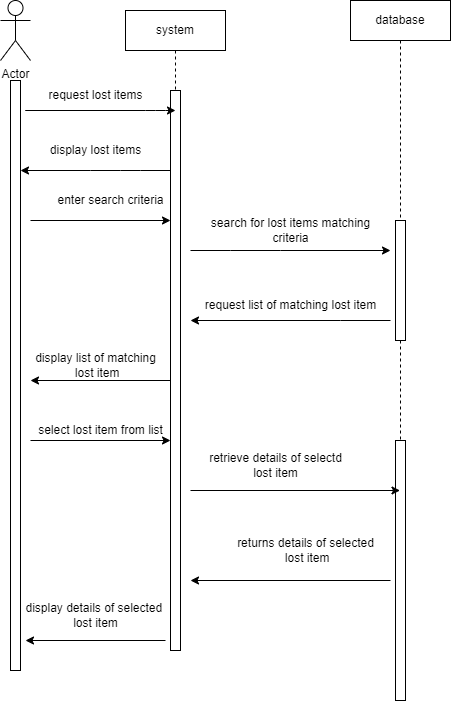

The diagram above was exported from draw.io. Its source (the exported page's mxGraphModel, read from the mxfile embedded in the PNG):
<mxGraphModel dx="1120" dy="486" grid="1" gridSize="10" guides="1" tooltips="1" connect="1" arrows="1" fold="1" page="1" pageScale="1" pageWidth="850" pageHeight="1100" math="0" shadow="0">
  <root>
    <mxCell id="0" />
    <mxCell id="1" parent="0" />
    <mxCell id="aM9ryv3xv72pqoxQDRHE-1" value="system" style="shape=umlLifeline;perimeter=lifelinePerimeter;whiteSpace=wrap;html=1;container=0;dropTarget=0;collapsible=0;recursiveResize=0;outlineConnect=0;portConstraint=eastwest;newEdgeStyle={&quot;edgeStyle&quot;:&quot;elbowEdgeStyle&quot;,&quot;elbow&quot;:&quot;vertical&quot;,&quot;curved&quot;:0,&quot;rounded&quot;:0};" parent="1" vertex="1">
      <mxGeometry x="295" y="50" width="100" height="640" as="geometry" />
    </mxCell>
    <mxCell id="aM9ryv3xv72pqoxQDRHE-2" value="" style="html=1;points=[];perimeter=orthogonalPerimeter;outlineConnect=0;targetShapes=umlLifeline;portConstraint=eastwest;newEdgeStyle={&quot;edgeStyle&quot;:&quot;elbowEdgeStyle&quot;,&quot;elbow&quot;:&quot;vertical&quot;,&quot;curved&quot;:0,&quot;rounded&quot;:0};" parent="aM9ryv3xv72pqoxQDRHE-1" vertex="1">
      <mxGeometry x="45" y="80" width="10" height="560" as="geometry" />
    </mxCell>
    <mxCell id="aM9ryv3xv72pqoxQDRHE-5" value="database" style="shape=umlLifeline;perimeter=lifelinePerimeter;whiteSpace=wrap;html=1;container=0;dropTarget=0;collapsible=0;recursiveResize=0;outlineConnect=0;portConstraint=eastwest;newEdgeStyle={&quot;edgeStyle&quot;:&quot;elbowEdgeStyle&quot;,&quot;elbow&quot;:&quot;vertical&quot;,&quot;curved&quot;:0,&quot;rounded&quot;:0};" parent="1" vertex="1">
      <mxGeometry x="520" y="40" width="100" height="510" as="geometry" />
    </mxCell>
    <mxCell id="aM9ryv3xv72pqoxQDRHE-6" value="" style="html=1;points=[];perimeter=orthogonalPerimeter;outlineConnect=0;targetShapes=umlLifeline;portConstraint=eastwest;newEdgeStyle={&quot;edgeStyle&quot;:&quot;elbowEdgeStyle&quot;,&quot;elbow&quot;:&quot;vertical&quot;,&quot;curved&quot;:0,&quot;rounded&quot;:0};" parent="aM9ryv3xv72pqoxQDRHE-5" vertex="1">
      <mxGeometry x="45" y="220" width="10" height="120" as="geometry" />
    </mxCell>
    <mxCell id="wG07TIsnLSP4sVyJUJvc-2" value="Actor" style="shape=umlActor;verticalLabelPosition=bottom;verticalAlign=top;html=1;outlineConnect=0;" vertex="1" parent="1">
      <mxGeometry x="170" y="40" width="30" height="60" as="geometry" />
    </mxCell>
    <mxCell id="wG07TIsnLSP4sVyJUJvc-6" value="" style="html=1;points=[];perimeter=orthogonalPerimeter;outlineConnect=0;targetShapes=umlLifeline;portConstraint=eastwest;newEdgeStyle={&quot;edgeStyle&quot;:&quot;elbowEdgeStyle&quot;,&quot;elbow&quot;:&quot;vertical&quot;,&quot;curved&quot;:0,&quot;rounded&quot;:0};" vertex="1" parent="1">
      <mxGeometry x="180" y="120" width="10" height="590" as="geometry" />
    </mxCell>
    <mxCell id="wG07TIsnLSP4sVyJUJvc-10" value="" style="endArrow=classic;html=1;rounded=0;" edge="1" parent="1">
      <mxGeometry width="50" height="50" relative="1" as="geometry">
        <mxPoint x="200" y="150" as="sourcePoint" />
        <mxPoint x="345" y="150" as="targetPoint" />
        <Array as="points">
          <mxPoint x="205" y="150" />
          <mxPoint x="195" y="150" />
          <mxPoint x="315" y="150" />
          <mxPoint x="325" y="150" />
          <mxPoint x="335" y="150" />
        </Array>
      </mxGeometry>
    </mxCell>
    <mxCell id="wG07TIsnLSP4sVyJUJvc-11" value="request lost items" style="text;html=1;align=center;verticalAlign=middle;resizable=0;points=[];autosize=1;strokeColor=none;fillColor=none;" vertex="1" parent="1">
      <mxGeometry x="205" y="120" width="120" height="30" as="geometry" />
    </mxCell>
    <mxCell id="wG07TIsnLSP4sVyJUJvc-15" value="" style="edgeStyle=none;orthogonalLoop=1;jettySize=auto;html=1;rounded=0;" edge="1" parent="1" target="wG07TIsnLSP4sVyJUJvc-6">
      <mxGeometry width="100" relative="1" as="geometry">
        <mxPoint x="340" y="210" as="sourcePoint" />
        <mxPoint x="200" y="210" as="targetPoint" />
        <Array as="points">
          <mxPoint x="310" y="210" />
          <mxPoint x="290" y="210" />
          <mxPoint x="260" y="210" />
        </Array>
      </mxGeometry>
    </mxCell>
    <mxCell id="wG07TIsnLSP4sVyJUJvc-16" value="display lost items" style="text;html=1;align=center;verticalAlign=middle;resizable=0;points=[];autosize=1;strokeColor=none;fillColor=none;" vertex="1" parent="1">
      <mxGeometry x="210" y="175" width="110" height="30" as="geometry" />
    </mxCell>
    <mxCell id="wG07TIsnLSP4sVyJUJvc-17" value="" style="edgeStyle=none;orthogonalLoop=1;jettySize=auto;html=1;rounded=0;" edge="1" parent="1">
      <mxGeometry width="100" relative="1" as="geometry">
        <mxPoint x="200" y="260" as="sourcePoint" />
        <mxPoint x="340" y="260" as="targetPoint" />
        <Array as="points" />
      </mxGeometry>
    </mxCell>
    <mxCell id="wG07TIsnLSP4sVyJUJvc-18" value="enter search criteria" style="text;html=1;align=center;verticalAlign=middle;resizable=0;points=[];autosize=1;strokeColor=none;fillColor=none;" vertex="1" parent="1">
      <mxGeometry x="215" y="225" width="130" height="30" as="geometry" />
    </mxCell>
    <mxCell id="wG07TIsnLSP4sVyJUJvc-19" value="" style="edgeStyle=none;orthogonalLoop=1;jettySize=auto;html=1;rounded=0;" edge="1" parent="1">
      <mxGeometry width="100" relative="1" as="geometry">
        <mxPoint x="360" y="290" as="sourcePoint" />
        <mxPoint x="560" y="290" as="targetPoint" />
        <Array as="points">
          <mxPoint x="360" y="290" />
          <mxPoint x="400" y="290" />
          <mxPoint x="450" y="290" />
        </Array>
      </mxGeometry>
    </mxCell>
    <mxCell id="wG07TIsnLSP4sVyJUJvc-20" value="search for lost items matching &lt;br&gt;criteria" style="text;html=1;align=center;verticalAlign=middle;resizable=0;points=[];autosize=1;strokeColor=none;fillColor=none;" vertex="1" parent="1">
      <mxGeometry x="370" y="250" width="180" height="40" as="geometry" />
    </mxCell>
    <mxCell id="wG07TIsnLSP4sVyJUJvc-21" value="" style="edgeStyle=none;orthogonalLoop=1;jettySize=auto;html=1;rounded=0;" edge="1" parent="1">
      <mxGeometry width="100" relative="1" as="geometry">
        <mxPoint x="360" y="329" as="sourcePoint" />
        <mxPoint x="360" y="329" as="targetPoint" />
        <Array as="points" />
      </mxGeometry>
    </mxCell>
    <mxCell id="wG07TIsnLSP4sVyJUJvc-32" value="" style="edgeStyle=none;orthogonalLoop=1;jettySize=auto;html=1;rounded=0;" edge="1" parent="1">
      <mxGeometry width="100" relative="1" as="geometry">
        <mxPoint x="340" y="420" as="sourcePoint" />
        <mxPoint x="200" y="420" as="targetPoint" />
        <Array as="points" />
      </mxGeometry>
    </mxCell>
    <mxCell id="wG07TIsnLSP4sVyJUJvc-33" value="display list of matching&lt;br&gt;&amp;nbsp;lost item" style="text;html=1;align=center;verticalAlign=middle;resizable=0;points=[];autosize=1;strokeColor=none;fillColor=none;" vertex="1" parent="1">
      <mxGeometry x="195" y="385" width="140" height="40" as="geometry" />
    </mxCell>
    <mxCell id="wG07TIsnLSP4sVyJUJvc-38" value="" style="edgeStyle=none;orthogonalLoop=1;jettySize=auto;html=1;rounded=0;" edge="1" parent="1">
      <mxGeometry width="100" relative="1" as="geometry">
        <mxPoint x="335" y="680" as="sourcePoint" />
        <mxPoint x="195" y="680" as="targetPoint" />
        <Array as="points" />
      </mxGeometry>
    </mxCell>
    <mxCell id="wG07TIsnLSP4sVyJUJvc-39" value="display details of selected&amp;nbsp;&lt;br&gt;lost item" style="text;html=1;align=center;verticalAlign=middle;resizable=0;points=[];autosize=1;strokeColor=none;fillColor=none;" vertex="1" parent="1">
      <mxGeometry x="185" y="635" width="160" height="40" as="geometry" />
    </mxCell>
    <mxCell id="wG07TIsnLSP4sVyJUJvc-43" value="" style="edgeStyle=none;orthogonalLoop=1;jettySize=auto;html=1;rounded=0;" edge="1" parent="1">
      <mxGeometry width="100" relative="1" as="geometry">
        <mxPoint x="200" y="480" as="sourcePoint" />
        <mxPoint x="340" y="480" as="targetPoint" />
        <Array as="points" />
      </mxGeometry>
    </mxCell>
    <mxCell id="wG07TIsnLSP4sVyJUJvc-44" value="select lost item from list" style="text;html=1;align=center;verticalAlign=middle;resizable=0;points=[];autosize=1;strokeColor=none;fillColor=none;" vertex="1" parent="1">
      <mxGeometry x="195" y="455" width="150" height="30" as="geometry" />
    </mxCell>
    <mxCell id="wG07TIsnLSP4sVyJUJvc-45" value="" style="html=1;points=[];perimeter=orthogonalPerimeter;outlineConnect=0;targetShapes=umlLifeline;portConstraint=eastwest;newEdgeStyle={&quot;edgeStyle&quot;:&quot;elbowEdgeStyle&quot;,&quot;elbow&quot;:&quot;vertical&quot;,&quot;curved&quot;:0,&quot;rounded&quot;:0};" vertex="1" parent="1">
      <mxGeometry x="565" y="480" width="10" height="260" as="geometry" />
    </mxCell>
    <mxCell id="wG07TIsnLSP4sVyJUJvc-46" value="" style="edgeStyle=none;orthogonalLoop=1;jettySize=auto;html=1;rounded=0;" edge="1" parent="1">
      <mxGeometry width="100" relative="1" as="geometry">
        <mxPoint x="560" y="620" as="sourcePoint" />
        <mxPoint x="360" y="620" as="targetPoint" />
        <Array as="points" />
      </mxGeometry>
    </mxCell>
    <mxCell id="wG07TIsnLSP4sVyJUJvc-47" value="returns details of selected&lt;br&gt;&amp;nbsp;lost item" style="text;html=1;align=center;verticalAlign=middle;resizable=0;points=[];autosize=1;strokeColor=none;fillColor=none;" vertex="1" parent="1">
      <mxGeometry x="395" y="570" width="160" height="40" as="geometry" />
    </mxCell>
    <mxCell id="wG07TIsnLSP4sVyJUJvc-48" value="" style="edgeStyle=none;orthogonalLoop=1;jettySize=auto;html=1;rounded=0;" edge="1" parent="1" target="aM9ryv3xv72pqoxQDRHE-5">
      <mxGeometry width="100" relative="1" as="geometry">
        <mxPoint x="360" y="530" as="sourcePoint" />
        <mxPoint x="520" y="530" as="targetPoint" />
        <Array as="points" />
      </mxGeometry>
    </mxCell>
    <mxCell id="wG07TIsnLSP4sVyJUJvc-49" value="retrieve details of selectd&lt;br&gt;lost item" style="text;html=1;align=center;verticalAlign=middle;resizable=0;points=[];autosize=1;strokeColor=none;fillColor=none;" vertex="1" parent="1">
      <mxGeometry x="365" y="485" width="160" height="40" as="geometry" />
    </mxCell>
    <mxCell id="wG07TIsnLSP4sVyJUJvc-50" value="" style="edgeStyle=none;orthogonalLoop=1;jettySize=auto;html=1;rounded=0;" edge="1" parent="1">
      <mxGeometry width="100" relative="1" as="geometry">
        <mxPoint x="560" y="360" as="sourcePoint" />
        <mxPoint x="360" y="360" as="targetPoint" />
        <Array as="points">
          <mxPoint x="510" y="360" />
        </Array>
      </mxGeometry>
    </mxCell>
    <mxCell id="wG07TIsnLSP4sVyJUJvc-22" value="request list of matching lost item" style="text;html=1;align=center;verticalAlign=middle;resizable=0;points=[];autosize=1;strokeColor=none;fillColor=none;" vertex="1" parent="1">
      <mxGeometry x="365" y="330" width="190" height="30" as="geometry" />
    </mxCell>
  </root>
</mxGraphModel>